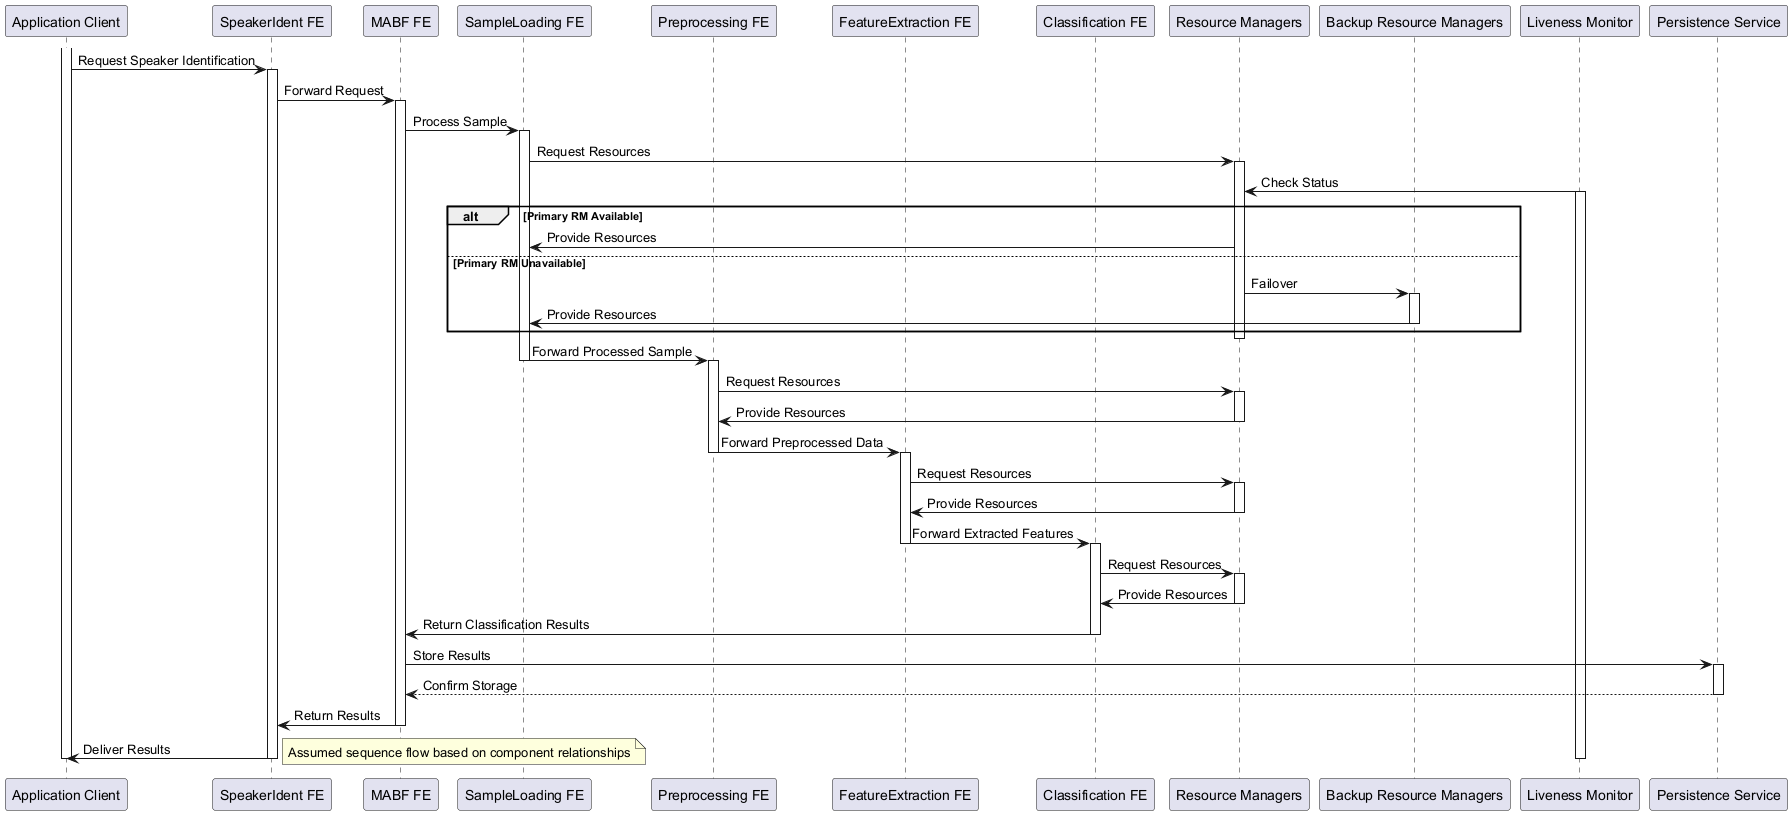

The diagram above was rendered by PlantUML. Its source (embedded in the PNG):
@startuml
participant "Application Client" as Client
participant "SpeakerIdent FE" as SpeakerFE
participant "MABF FE" as MABF
participant "SampleLoading FE" as SampleFE
participant "Preprocessing FE" as PreprocessFE
participant "FeatureExtraction FE" as FeatureFE
participant "Classification FE" as ClassFE
participant "Resource Managers" as RM
participant "Backup Resource Managers" as BackupRM
participant "Liveness Monitor" as Monitor
participant "Persistence Service" as Persistence

activate Client
Client -> SpeakerFE: Request Speaker Identification
activate SpeakerFE
SpeakerFE -> MABF: Forward Request
activate MABF
MABF -> SampleFE: Process Sample
activate SampleFE
SampleFE -> RM: Request Resources
activate RM

Monitor -> RM: Check Status
activate Monitor

alt Primary RM Available
    RM -> SampleFE: Provide Resources
else Primary RM Unavailable
    RM -> BackupRM: Failover
    activate BackupRM
    BackupRM -> SampleFE: Provide Resources
    deactivate BackupRM
end

deactivate RM
SampleFE -> PreprocessFE: Forward Processed Sample
deactivate SampleFE
activate PreprocessFE

PreprocessFE -> RM: Request Resources
activate RM
RM -> PreprocessFE: Provide Resources
deactivate RM
PreprocessFE -> FeatureFE: Forward Preprocessed Data
deactivate PreprocessFE
activate FeatureFE

FeatureFE -> RM: Request Resources
activate RM
RM -> FeatureFE: Provide Resources
deactivate RM
FeatureFE -> ClassFE: Forward Extracted Features
deactivate FeatureFE
activate ClassFE

ClassFE -> RM: Request Resources
activate RM
RM -> ClassFE: Provide Resources
deactivate RM
ClassFE -> MABF: Return Classification Results
deactivate ClassFE

MABF -> Persistence: Store Results
activate Persistence
Persistence --> MABF: Confirm Storage
deactivate Persistence

MABF -> SpeakerFE: Return Results
deactivate MABF
SpeakerFE -> Client: Deliver Results
deactivate SpeakerFE
deactivate Client
deactivate Monitor

note right: Assumed sequence flow based on component relationships
@enduml